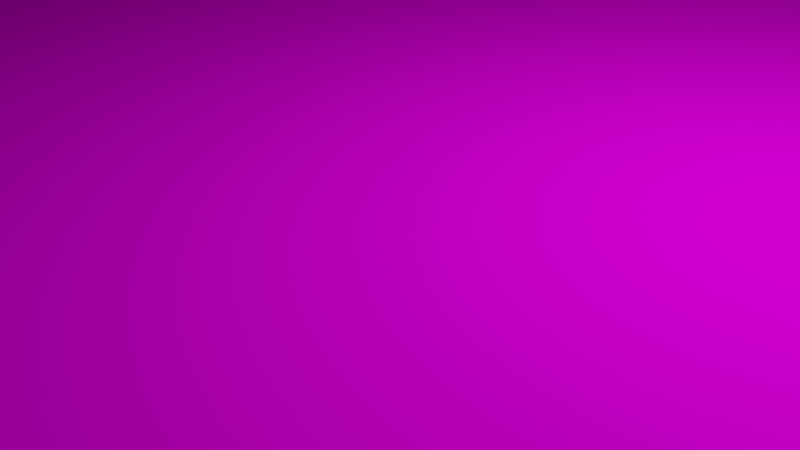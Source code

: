 # Source: blend_ground.blend  (saved by Blender 3.4.6; exported with 4.5.12 LTS)
import bpy
from mathutils import Matrix  # noqa: F401  (used for matrix-valued properties, if any)

bpy.ops.wm.read_factory_settings(use_empty=True)
scene = bpy.context.scene
scene.name = 'Scene'

# ---- collections
col_collection = bpy.data.collections.new('Collection'); scene.collection.children.link(col_collection)

# ---- images (referenced by path relative to the original .blend; pixels are not part of the script)
import os
ASSET_DIR = os.environ.get("B2B_ASSET_DIR", "")  # directory of the original .blend (textures are referenced by path, not embedded)
HERE = os.path.dirname(os.path.abspath(__file__))  # packed textures are extracted next to this script under _unpacked/

def load_image(name, relpath, width, height, colorspace="sRGB"):
    """Load a texture the original file referenced (path relative to the .blend, or extracted next to this script)."""
    p = next((c for c in (os.path.join(HERE, relpath), os.path.join(ASSET_DIR, relpath)) if relpath and os.path.exists(c)), "")
    if p:
        img = bpy.data.images.load(p, check_existing=True)
        img.name = name
    else:  # same state as the original file: an image datablock whose file is absent (Cycles renders it pink)
        img = bpy.data.images.new(name, width, height)
        img.source = "FILE"
        img.filepath = "//" + (relpath or name)
    img.colorspace_settings.name = colorspace
    return img
img_env_uv_texture_png = load_image('env_uv_texture.png', 'env_uv_texture.png', 1024, 1024, 'sRGB')

# ---- materials (node trees are filled in below, after node groups)
mat_groundmaterial = bpy.data.materials.new('GroundMaterial')
mat_groundmaterial.alpha_threshold = 0.0
mat_groundmaterial.use_transparent_shadow = False
mat_groundmaterial.roughness = 0.5
mat_groundmaterial.line_color = (0.0, 0.0, 0.0, 1.0)

# ---- material node trees
mat_groundmaterial.use_nodes = True; mat_groundmaterial.node_tree.nodes.clear()
_N = mat_groundmaterial.node_tree.nodes; _L = mat_groundmaterial.node_tree.links
n0 = _N.new('ShaderNodeOutputMaterial'); n0.name = 'Material Output'; n0.location = (300, 300)
n1 = _N.new('ShaderNodeBsdfPrincipled'); n1.name = 'Principled BSDF'; n1.location = (10, 300)
n1.distribution = 'GGX'
n1.subsurface_method = 'RANDOM_WALK_SKIN'
n1.inputs[2].default_value = 0.0
n1.inputs[3].default_value = 1.45
n1.inputs[13].default_value = 0.0
n1.inputs[27].default_value = (0.0, 0.0, 0.0, 1.0)
n1.inputs[28].default_value = 1.0
n2 = _N.new('ShaderNodeTexImage'); n2.name = 'Image Texture'; n2.location = (-280, 280)
n2.image = img_env_uv_texture_png
n2.interpolation = 'Closest'
_L.new(n1.outputs[0], n0.inputs[0])
_L.new(n2.outputs[0], n1.inputs[0])
n0.is_active_output = True

# ---- world
world_world = bpy.data.worlds.new('World'); scene.world = world_world
world_world.use_nodes = True; world_world.node_tree.nodes.clear()
_N = world_world.node_tree.nodes; _L = world_world.node_tree.links
n0 = _N.new('ShaderNodeOutputWorld'); n0.name = 'World Output'; n0.location = (300, 300)
n1 = _N.new('ShaderNodeBackground'); n1.name = 'Background'; n1.location = (10, 300)
n1.inputs[0].default_value = (0.05088, 0.05088, 0.05088, 1.0)
_L.new(n1.outputs[0], n0.inputs[0])
n0.is_active_output = True
world_world.color = (0.05088, 0.05088, 0.05088)
world_world.use_sun_shadow = False
world_world.sun_shadow_jitter_overblur = 0.0

# ---- cameras
cam_camera = bpy.data.cameras.new('Camera')
cam_camera.clip_end = 100.0
cam_camera.ortho_scale = 7.314

# ---- lights
light_light = bpy.data.lights.new('Light', 'POINT')
light_light.transmission_factor = 0.0
light_light.energy = 1000.0
light_light.shadow_soft_size = 0.1
light_light.shadow_maximum_resolution = 0.006
light_light.use_absolute_resolution = True

# ---- meshes
me_cube = bpy.data.meshes.new('Cube')
me_cube.from_pydata([(50.0, 50.0, -1.0), (50.0, 50.0, 1.0), (50.0, -50.0, -1.0), (50.0, -50.0, 1.0), (-50.0, 50.0, -1.0), (-50.0, 50.0, 1.0), (-50.0, -50.0, -1.0), (-50.0, -50.0, 1.0), (-50.0, 40.0, 1.0), (-50.0, 30.0, 1.0), (-50.0, 20.0, 1.0), (-50.0, 10.0, 1.0), (-50.0, 0.0, 1.0), (-50.0, -10.0, 1.0), (-50.0, -20.0, 1.0), (-50.0, -30.0, 1.0), (-50.0, -40.0, 1.0), (50.0, 40.0, -1.0), (50.0, 30.0, -1.0), (50.0, 20.0, -1.0), (50.0, 10.0, -1.0), (50.0, 0.0, -1.0), (50.0, -10.0, -1.0), (50.0, -20.0, -1.0), (50.0, -30.0, -1.0), (50.0, -40.0, -1.0), (-50.0, -40.0, -1.0), (-50.0, -30.0, -1.0), (-50.0, -20.0, -1.0), (-50.0, -10.0, -1.0), (-50.0, 0.0, -1.0), (-50.0, 10.0, -1.0), (-50.0, 20.0, -1.0), (-50.0, 30.0, -1.0), (-50.0, 40.0, -1.0), (50.0, -40.0, 1.0), (50.0, -30.0, 1.0), (50.0, -20.0, 1.0), (50.0, -10.0, 1.0), (50.0, 0.0, 1.0), (50.0, 10.0, 1.0), (50.0, 20.0, 1.0), (50.0, 30.0, 1.0), (50.0, 40.0, 1.0), (40.0, 50.0, 1.0), (30.0, 50.0, 1.0), (20.0, 50.0, 1.0), (10.0, 50.0, 1.0), (0.0, 50.0, 1.0), (-10.0, 50.0, 1.0), (-20.0, 50.0, 1.0), (-30.0, 50.0, 1.0), (-40.0, 50.0, 1.0), (40.0, -50.0, -1.0), (30.0, -50.0, -1.0), (20.0, -50.0, -1.0), (10.0, -50.0, -1.0), (0.0, -50.0, -1.0), (-10.0, -50.0, -1.0), (-20.0, -50.0, -1.0), (-30.0, -50.0, -1.0), (-40.0, -50.0, -1.0), (-40.0, -50.0, 1.0), (-30.0, -50.0, 1.0), (-20.0, -50.0, 1.0), (-10.0, -50.0, 1.0), (0.0, -50.0, 1.0), (10.0, -50.0, 1.0), (20.0, -50.0, 1.0), (30.0, -50.0, 1.0), (40.0, -50.0, 1.0), (-40.0, 50.0, -1.0), (-30.0, 50.0, -1.0), (-20.0, 50.0, -1.0), (-10.0, 50.0, -1.0), (0.0, 50.0, -1.0), (10.0, 50.0, -1.0), (20.0, 50.0, -1.0), (30.0, 50.0, -1.0), (40.0, 50.0, -1.0), (40.0, 40.0, 1.0), (30.0, 40.0, 1.0), (20.0, 40.0, 1.0), (10.0, 40.0, 1.0), (0.0, 40.0, 1.0), (-10.0, 40.0, 1.0), (-20.0, 40.0, 1.0), (-30.0, 40.0, 1.0), (-40.0, 40.0, 1.0), (40.0, 30.0, 1.0), (30.0, 30.0, 1.0), (20.0, 30.0, 1.0), (10.0, 30.0, 1.0), (0.0, 30.0, 1.0), (-10.0, 30.0, 1.0), (-20.0, 30.0, 1.0), (-30.0, 30.0, 1.0), (-40.0, 30.0, 1.0), (40.0, 20.0, 1.0), (30.0, 20.0, 1.0), (20.0, 20.0, 1.0), (10.0, 20.0, 1.0), (0.0, 20.0, 1.0), (-10.0, 20.0, 1.0), (-20.0, 20.0, 1.0), (-30.0, 20.0, 1.0), (-40.0, 20.0, 1.0), (40.0, 10.0, 1.0), (30.0, 10.0, 1.0), (20.0, 10.0, 1.0), (10.0, 10.0, 1.0), (0.0, 10.0, 1.0), (-10.0, 10.0, 1.0), (-20.0, 10.0, 1.0), (-30.0, 10.0, 1.0), (-40.0, 10.0, 1.0), (40.0, 0.0, 1.0), (30.0, 0.0, 1.0), (20.0, 0.0, 1.0), (10.0, 0.0, 1.0), (0.0, 0.0, 1.0), (-10.0, 0.0, 1.0), (-20.0, 0.0, 1.0), (-30.0, 0.0, 1.0), (-40.0, 0.0, 1.0), (40.0, -10.0, 1.0), (30.0, -10.0, 1.0), (20.0, -10.0, 1.0), (10.0, -10.0, 1.0), (0.0, -10.0, 1.0), (-10.0, -10.0, 1.0), (-20.0, -10.0, 1.0), (-30.0, -10.0, 1.0), (-40.0, -10.0, 1.0), (40.0, -20.0, 1.0), (30.0, -20.0, 1.0), (20.0, -20.0, 1.0), (10.0, -20.0, 1.0), (0.0, -20.0, 1.0), (-10.0, -20.0, 1.0), (-20.0, -20.0, 1.0), (-30.0, -20.0, 1.0), (-40.0, -20.0, 1.0), (40.0, -30.0, 1.0), (30.0, -30.0, 1.0), (20.0, -30.0, 1.0), (10.0, -30.0, 1.0), (0.0, -30.0, 1.0), (-10.0, -30.0, 1.0), (-20.0, -30.0, 1.0), (-30.0, -30.0, 1.0), (-40.0, -30.0, 1.0), (40.0, -40.0, 1.0), (30.0, -40.0, 1.0), (20.0, -40.0, 1.0), (10.0, -40.0, 1.0), (0.0, -40.0, 1.0), (-10.0, -40.0, 1.0), (-20.0, -40.0, 1.0), (-30.0, -40.0, 1.0), (-40.0, -40.0, 1.0), (-40.0, 40.0, -1.0), (-30.0, 40.0, -1.0), (-20.0, 40.0, -1.0), (-10.0, 40.0, -1.0), (0.0, 40.0, -1.0), (10.0, 40.0, -1.0), (20.0, 40.0, -1.0), (30.0, 40.0, -1.0), (40.0, 40.0, -1.0), (-40.0, 30.0, -1.0), (-30.0, 30.0, -1.0), (-20.0, 30.0, -1.0), (-10.0, 30.0, -1.0), (0.0, 30.0, -1.0), (10.0, 30.0, -1.0), (20.0, 30.0, -1.0), (30.0, 30.0, -1.0), (40.0, 30.0, -1.0), (-40.0, 20.0, -1.0), (-30.0, 20.0, -1.0), (-20.0, 20.0, -1.0), (-10.0, 20.0, -1.0), (0.0, 20.0, -1.0), (10.0, 20.0, -1.0), (20.0, 20.0, -1.0), (30.0, 20.0, -1.0), (40.0, 20.0, -1.0), (-40.0, 10.0, -1.0), (-30.0, 10.0, -1.0), (-20.0, 10.0, -1.0), (-10.0, 10.0, -1.0), (0.0, 10.0, -1.0), (10.0, 10.0, -1.0), (20.0, 10.0, -1.0), (30.0, 10.0, -1.0), (40.0, 10.0, -1.0), (-40.0, 0.0, -1.0), (-30.0, 0.0, -1.0), (-20.0, 0.0, -1.0), (-10.0, 0.0, -1.0), (0.0, 0.0, -1.0), (10.0, 0.0, -1.0), (20.0, 0.0, -1.0), (30.0, 0.0, -1.0), (40.0, 0.0, -1.0), (-40.0, -10.0, -1.0), (-30.0, -10.0, -1.0), (-20.0, -10.0, -1.0), (-10.0, -10.0, -1.0), (0.0, -10.0, -1.0), (10.0, -10.0, -1.0), (20.0, -10.0, -1.0), (30.0, -10.0, -1.0), (40.0, -10.0, -1.0), (-40.0, -20.0, -1.0), (-30.0, -20.0, -1.0), (-20.0, -20.0, -1.0), (-10.0, -20.0, -1.0), (0.0, -20.0, -1.0), (10.0, -20.0, -1.0), (20.0, -20.0, -1.0), (30.0, -20.0, -1.0), (40.0, -20.0, -1.0), (-40.0, -30.0, -1.0), (-30.0, -30.0, -1.0), (-20.0, -30.0, -1.0), (-10.0, -30.0, -1.0), (0.0, -30.0, -1.0), (10.0, -30.0, -1.0), (20.0, -30.0, -1.0), (30.0, -30.0, -1.0), (40.0, -30.0, -1.0), (-40.0, -40.0, -1.0), (-30.0, -40.0, -1.0), (-20.0, -40.0, -1.0), (-10.0, -40.0, -1.0), (0.0, -40.0, -1.0), (10.0, -40.0, -1.0), (20.0, -40.0, -1.0), (30.0, -40.0, -1.0), (40.0, -40.0, -1.0)], [], [(233, 61, 6, 26), (62, 7, 6, 61), (8, 5, 4, 34), (152, 70, 3, 35), (35, 3, 2, 25), (44, 1, 0, 79), (1, 43, 17, 0), (43, 42, 18, 17), (42, 41, 19, 18), (41, 40, 20, 19), (40, 39, 21, 20), (39, 38, 22, 21), (38, 37, 23, 22), (37, 36, 24, 23), (36, 35, 25, 24), (44, 80, 43, 1), (80, 89, 42, 43), (89, 98, 41, 42), (98, 107, 40, 41), (107, 116, 39, 40), (116, 125, 38, 39), (125, 134, 37, 38), (134, 143, 36, 37), (143, 152, 35, 36), (7, 16, 26, 6), (16, 15, 27, 26), (15, 14, 28, 27), (14, 13, 29, 28), (13, 12, 30, 29), (12, 11, 31, 30), (11, 10, 32, 31), (10, 9, 33, 32), (9, 8, 34, 33), (71, 161, 34, 4), (161, 170, 33, 34), (170, 179, 32, 33), (179, 188, 31, 32), (188, 197, 30, 31), (197, 206, 29, 30), (206, 215, 28, 29), (215, 224, 27, 28), (224, 233, 26, 27), (24, 25, 241, 232), (232, 241, 240, 231), (231, 240, 239, 230), (230, 239, 238, 229), (229, 238, 237, 228), (228, 237, 236, 227), (227, 236, 235, 226), (226, 235, 234, 225), (225, 234, 233, 224), (23, 24, 232, 223), (223, 232, 231, 222), (222, 231, 230, 221), (221, 230, 229, 220), (220, 229, 228, 219), (219, 228, 227, 218), (218, 227, 226, 217), (217, 226, 225, 216), (216, 225, 224, 215), (22, 23, 223, 214), (214, 223, 222, 213), (213, 222, 221, 212), (212, 221, 220, 211), (211, 220, 219, 210), (210, 219, 218, 209), (209, 218, 217, 208), (208, 217, 216, 207), (207, 216, 215, 206), (21, 22, 214, 205), (205, 214, 213, 204), (204, 213, 212, 203), (203, 212, 211, 202), (202, 211, 210, 201), (201, 210, 209, 200), (200, 209, 208, 199), (199, 208, 207, 198), (198, 207, 206, 197), (20, 21, 205, 196), (196, 205, 204, 195), (195, 204, 203, 194), (194, 203, 202, 193), (193, 202, 201, 192), (192, 201, 200, 191), (191, 200, 199, 190), (190, 199, 198, 189), (189, 198, 197, 188), (19, 20, 196, 187), (187, 196, 195, 186), (186, 195, 194, 185), (185, 194, 193, 184), (184, 193, 192, 183), (183, 192, 191, 182), (182, 191, 190, 181), (181, 190, 189, 180), (180, 189, 188, 179), (18, 19, 187, 178), (178, 187, 186, 177), (177, 186, 185, 176), (176, 185, 184, 175), (175, 184, 183, 174), (174, 183, 182, 173), (173, 182, 181, 172), (172, 181, 180, 171), (171, 180, 179, 170), (17, 18, 178, 169), (169, 178, 177, 168), (168, 177, 176, 167), (167, 176, 175, 166), (166, 175, 174, 165), (165, 174, 173, 164), (164, 173, 172, 163), (163, 172, 171, 162), (162, 171, 170, 161), (0, 17, 169, 79), (79, 169, 168, 78), (78, 168, 167, 77), (77, 167, 166, 76), (76, 166, 165, 75), (75, 165, 164, 74), (74, 164, 163, 73), (73, 163, 162, 72), (72, 162, 161, 71), (15, 16, 160, 151), (151, 160, 159, 150), (150, 159, 158, 149), (149, 158, 157, 148), (148, 157, 156, 147), (147, 156, 155, 146), (146, 155, 154, 145), (145, 154, 153, 144), (144, 153, 152, 143), (14, 15, 151, 142), (142, 151, 150, 141), (141, 150, 149, 140), (140, 149, 148, 139), (139, 148, 147, 138), (138, 147, 146, 137), (137, 146, 145, 136), (136, 145, 144, 135), (135, 144, 143, 134), (13, 14, 142, 133), (133, 142, 141, 132), (132, 141, 140, 131), (131, 140, 139, 130), (130, 139, 138, 129), (129, 138, 137, 128), (128, 137, 136, 127), (127, 136, 135, 126), (126, 135, 134, 125), (12, 13, 133, 124), (124, 133, 132, 123), (123, 132, 131, 122), (122, 131, 130, 121), (121, 130, 129, 120), (120, 129, 128, 119), (119, 128, 127, 118), (118, 127, 126, 117), (117, 126, 125, 116), (11, 12, 124, 115), (115, 124, 123, 114), (114, 123, 122, 113), (113, 122, 121, 112), (112, 121, 120, 111), (111, 120, 119, 110), (110, 119, 118, 109), (109, 118, 117, 108), (108, 117, 116, 107), (10, 11, 115, 106), (106, 115, 114, 105), (105, 114, 113, 104), (104, 113, 112, 103), (103, 112, 111, 102), (102, 111, 110, 101), (101, 110, 109, 100), (100, 109, 108, 99), (99, 108, 107, 98), (9, 10, 106, 97), (97, 106, 105, 96), (96, 105, 104, 95), (95, 104, 103, 94), (94, 103, 102, 93), (93, 102, 101, 92), (92, 101, 100, 91), (91, 100, 99, 90), (90, 99, 98, 89), (8, 9, 97, 88), (88, 97, 96, 87), (87, 96, 95, 86), (86, 95, 94, 85), (85, 94, 93, 84), (84, 93, 92, 83), (83, 92, 91, 82), (82, 91, 90, 81), (81, 90, 89, 80), (5, 8, 88, 52), (52, 88, 87, 51), (51, 87, 86, 50), (50, 86, 85, 49), (49, 85, 84, 48), (48, 84, 83, 47), (47, 83, 82, 46), (46, 82, 81, 45), (45, 81, 80, 44), (5, 52, 71, 4), (52, 51, 72, 71), (51, 50, 73, 72), (50, 49, 74, 73), (49, 48, 75, 74), (48, 47, 76, 75), (47, 46, 77, 76), (46, 45, 78, 77), (45, 44, 79, 78), (16, 7, 62, 160), (160, 62, 63, 159), (159, 63, 64, 158), (158, 64, 65, 157), (157, 65, 66, 156), (156, 66, 67, 155), (155, 67, 68, 154), (154, 68, 69, 153), (153, 69, 70, 152), (3, 70, 53, 2), (70, 69, 54, 53), (69, 68, 55, 54), (68, 67, 56, 55), (67, 66, 57, 56), (66, 65, 58, 57), (65, 64, 59, 58), (64, 63, 60, 59), (63, 62, 61, 60), (25, 2, 53, 241), (241, 53, 54, 240), (240, 54, 55, 239), (239, 55, 56, 238), (238, 56, 57, 237), (237, 57, 58, 236), (236, 58, 59, 235), (235, 59, 60, 234), (234, 60, 61, 233)])
_uv = me_cube.uv_layers.new(name='UVMap')
_uv.uv.foreach_set('vector', [0.85, 0.725, 0.85, 0.75, 0.875, 0.75, 0.875, 0.725, 0.375, 0.975, 0.375, 1.0, 0.625, 1.0, 0.625, 0.975, 0.375, 0.225, 0.375, 0.25, 0.625, 0.25, 0.625, 0.225, 3.74e-06, 1.0, 0.5, 1.0, 0.5, 0.5, 3.695e-06, 0.5, 0.375, 0.725, 0.375, 0.75, 0.625, 0.75, 0.625, 0.725, 0.375, 0.475, 0.375, 0.5, 0.625, 0.5, 0.625, 0.475, 0.375, 0.5, 0.375, 0.525, 0.625, 0.525, 0.625, 0.5, 0.375, 0.525, 0.375, 0.55, 0.625, 0.55, 0.625, 0.525, 0.375, 0.55, 0.375, 0.575, 0.625, 0.575, 0.625, 0.55, 0.375, 0.575, 0.375, 0.6, 0.625, 0.6, 0.625, 0.575, 0.375, 0.6, 0.375, 0.625, 0.625, 0.625, 0.625, 0.6, 0.375, 0.625, 0.375, 0.65, 0.625, 0.65, 0.625, 0.625, 0.375, 0.65, 0.375, 0.675, 0.625, 0.675, 0.625, 0.65, 0.375, 0.675, 0.375, 0.7, 0.625, 0.7, 0.625, 0.675, 0.375, 0.7, 0.375, 0.725, 0.625, 0.725, 0.625, 0.7, 2.548e-06, 1.0, 0.5, 1.0, 0.5, 0.5, 2.503e-06, 0.5, 1.356e-06, 1.0, 0.5, 1.0, 0.5, 0.5, 1.311e-06, 0.5, 4.932e-06, 1.0, 0.5, 1.0, 0.5, 0.5, 4.888e-06, 0.5, 3.74e-06, 1.0, 0.5, 1.0, 0.5, 0.5, 3.695e-06, 0.5, 2.548e-06, 1.0, 0.5, 1.0, 0.5, 0.5, 2.503e-06, 0.5, 1.356e-06, 1.0, 0.5, 1.0, 0.5, 0.5, 1.311e-06, 0.5, 3.74e-06, 1.0, 0.5, 1.0, 0.5, 0.5, 3.695e-06, 0.5, 4.932e-06, 1.0, 0.5, 1.0, 0.5, 0.5, 4.888e-06, 0.5, 3.74e-06, 1.0, 0.5, 1.0, 0.5, 0.5, 3.695e-06, 0.5, 0.375, 0.0, 0.375, 0.025, 0.625, 0.025, 0.625, 0.0, 0.375, 0.025, 0.375, 0.05, 0.625, 0.05, 0.625, 0.025, 0.375, 0.05, 0.375, 0.075, 0.625, 0.075, 0.625, 0.05, 0.375, 0.075, 0.375, 0.1, 0.625, 0.1, 0.625, 0.075, 0.375, 0.1, 0.375, 0.125, 0.625, 0.125, 0.625, 0.1, 0.375, 0.125, 0.375, 0.15, 0.625, 0.15, 0.625, 0.125, 0.375, 0.15, 0.375, 0.175, 0.625, 0.175, 0.625, 0.15, 0.375, 0.175, 0.375, 0.2, 0.625, 0.2, 0.625, 0.175, 0.375, 0.2, 0.375, 0.225, 0.625, 0.225, 0.625, 0.2, 0.85, 0.5, 0.85, 0.525, 0.875, 0.525, 0.875, 0.5, 0.85, 0.525, 0.85, 0.55, 0.875, 0.55, 0.875, 0.525, 0.85, 0.55, 0.85, 0.575, 0.875, 0.575, 0.875, 0.55, 0.85, 0.575, 0.85, 0.6, 0.875, 0.6, 0.875, 0.575, 0.85, 0.6, 0.85, 0.625, 0.875, 0.625, 0.875, 0.6, 0.85, 0.625, 0.85, 0.65, 0.875, 0.65, 0.875, 0.625, 0.85, 0.65, 0.85, 0.675, 0.875, 0.675, 0.875, 0.65, 0.85, 0.675, 0.85, 0.7, 0.875, 0.7, 0.875, 0.675, 0.85, 0.7, 0.85, 0.725, 0.875, 0.725, 0.875, 0.7, 0.625, 0.7, 0.625, 0.725, 0.65, 0.725, 0.65, 0.7, 0.65, 0.7, 0.65, 0.725, 0.675, 0.725, 0.675, 0.7, 0.675, 0.7, 0.675, 0.725, 0.7, 0.725, 0.7, 0.7, 0.7, 0.7, 0.7, 0.725, 0.725, 0.725, 0.725, 0.7, 0.725, 0.7, 0.725, 0.725, 0.75, 0.725, 0.75, 0.7, 0.75, 0.7, 0.75, 0.725, 0.775, 0.725, 0.775, 0.7, 0.775, 0.7, 0.775, 0.725, 0.8, 0.725, 0.8, 0.7, 0.8, 0.7, 0.8, 0.725, 0.825, 0.725, 0.825, 0.7, 0.825, 0.7, 0.825, 0.725, 0.85, 0.725, 0.85, 0.7, 0.625, 0.675, 0.625, 0.7, 0.65, 0.7, 0.65, 0.675, 0.65, 0.675, 0.65, 0.7, 0.675, 0.7, 0.675, 0.675, 0.675, 0.675, 0.675, 0.7, 0.7, 0.7, 0.7, 0.675, 0.7, 0.675, 0.7, 0.7, 0.725, 0.7, 0.725, 0.675, 0.725, 0.675, 0.725, 0.7, 0.75, 0.7, 0.75, 0.675, 0.75, 0.675, 0.75, 0.7, 0.775, 0.7, 0.775, 0.675, 0.775, 0.675, 0.775, 0.7, 0.8, 0.7, 0.8, 0.675, 0.8, 0.675, 0.8, 0.7, 0.825, 0.7, 0.825, 0.675, 0.825, 0.675, 0.825, 0.7, 0.85, 0.7, 0.85, 0.675, 0.625, 0.65, 0.625, 0.675, 0.65, 0.675, 0.65, 0.65, 0.65, 0.65, 0.65, 0.675, 0.675, 0.675, 0.675, 0.65, 0.675, 0.65, 0.675, 0.675, 0.7, 0.675, 0.7, 0.65, 0.7, 0.65, 0.7, 0.675, 0.725, 0.675, 0.725, 0.65, 0.725, 0.65, 0.725, 0.675, 0.75, 0.675, 0.75, 0.65, 0.75, 0.65, 0.75, 0.675, 0.775, 0.675, 0.775, 0.65, 0.775, 0.65, 0.775, 0.675, 0.8, 0.675, 0.8, 0.65, 0.8, 0.65, 0.8, 0.675, 0.825, 0.675, 0.825, 0.65, 0.825, 0.65, 0.825, 0.675, 0.85, 0.675, 0.85, 0.65, 0.625, 0.625, 0.625, 0.65, 0.65, 0.65, 0.65, 0.625, 0.65, 0.625, 0.65, 0.65, 0.675, 0.65, 0.675, 0.625, 0.675, 0.625, 0.675, 0.65, 0.7, 0.65, 0.7, 0.625, 0.7, 0.625, 0.7, 0.65, 0.725, 0.65, 0.725, 0.625, 0.725, 0.625, 0.725, 0.65, 0.75, 0.65, 0.75, 0.625, 0.75, 0.625, 0.75, 0.65, 0.775, 0.65, 0.775, 0.625, 0.775, 0.625, 0.775, 0.65, 0.8, 0.65, 0.8, 0.625, 0.8, 0.625, 0.8, 0.65, 0.825, 0.65, 0.825, 0.625, 0.825, 0.625, 0.825, 0.65, 0.85, 0.65, 0.85, 0.625, 0.625, 0.6, 0.625, 0.625, 0.65, 0.625, 0.65, 0.6, 0.65, 0.6, 0.65, 0.625, 0.675, 0.625, 0.675, 0.6, 0.675, 0.6, 0.675, 0.625, 0.7, 0.625, 0.7, 0.6, 0.7, 0.6, 0.7, 0.625, 0.725, 0.625, 0.725, 0.6, 0.725, 0.6, 0.725, 0.625, 0.75, 0.625, 0.75, 0.6, 0.75, 0.6, 0.75, 0.625, 0.775, 0.625, 0.775, 0.6, 0.775, 0.6, 0.775, 0.625, 0.8, 0.625, 0.8, 0.6, 0.8, 0.6, 0.8, 0.625, 0.825, 0.625, 0.825, 0.6, 0.825, 0.6, 0.825, 0.625, 0.85, 0.625, 0.85, 0.6, 0.625, 0.575, 0.625, 0.6, 0.65, 0.6, 0.65, 0.575, 0.65, 0.575, 0.65, 0.6, 0.675, 0.6, 0.675, 0.575, 0.675, 0.575, 0.675, 0.6, 0.7, 0.6, 0.7, 0.575, 0.7, 0.575, 0.7, 0.6, 0.725, 0.6, 0.725, 0.575, 0.725, 0.575, 0.725, 0.6, 0.75, 0.6, 0.75, 0.575, 0.75, 0.575, 0.75, 0.6, 0.775, 0.6, 0.775, 0.575, 0.775, 0.575, 0.775, 0.6, 0.8, 0.6, 0.8, 0.575, 0.8, 0.575, 0.8, 0.6, 0.825, 0.6, 0.825, 0.575, 0.825, 0.575, 0.825, 0.6, 0.85, 0.6, 0.85, 0.575, 0.625, 0.55, 0.625, 0.575, 0.65, 0.575, 0.65, 0.55, 0.65, 0.55, 0.65, 0.575, 0.675, 0.575, 0.675, 0.55, 0.675, 0.55, 0.675, 0.575, 0.7, 0.575, 0.7, 0.55, 0.7, 0.55, 0.7, 0.575, 0.725, 0.575, 0.725, 0.55, 0.725, 0.55, 0.725, 0.575, 0.75, 0.575, 0.75, 0.55, 0.75, 0.55, 0.75, 0.575, 0.775, 0.575, 0.775, 0.55, 0.775, 0.55, 0.775, 0.575, 0.8, 0.575, 0.8, 0.55, 0.8, 0.55, 0.8, 0.575, 0.825, 0.575, 0.825, 0.55, 0.825, 0.55, 0.825, 0.575, 0.85, 0.575, 0.85, 0.55, 0.625, 0.525, 0.625, 0.55, 0.65, 0.55, 0.65, 0.525, 0.65, 0.525, 0.65, 0.55, 0.675, 0.55, 0.675, 0.525, 0.675, 0.525, 0.675, 0.55, 0.7, 0.55, 0.7, 0.525, 0.7, 0.525, 0.7, 0.55, 0.725, 0.55, 0.725, 0.525, 0.725, 0.525, 0.725, 0.55, 0.75, 0.55, 0.75, 0.525, 0.75, 0.525, 0.75, 0.55, 0.775, 0.55, 0.775, 0.525, 0.775, 0.525, 0.775, 0.55, 0.8, 0.55, 0.8, 0.525, 0.8, 0.525, 0.8, 0.55, 0.825, 0.55, 0.825, 0.525, 0.825, 0.525, 0.825, 0.55, 0.85, 0.55, 0.85, 0.525, 0.625, 0.5, 0.625, 0.525, 0.65, 0.525, 0.65, 0.5, 0.65, 0.5, 0.65, 0.525, 0.675, 0.525, 0.675, 0.5, 0.675, 0.5, 0.675, 0.525, 0.7, 0.525, 0.7, 0.5, 0.7, 0.5, 0.7, 0.525, 0.725, 0.525, 0.725, 0.5, 0.725, 0.5, 0.725, 0.525, 0.75, 0.525, 0.75, 0.5, 0.75, 0.5, 0.75, 0.525, 0.775, 0.525, 0.775, 0.5, 0.775, 0.5, 0.775, 0.525, 0.8, 0.525, 0.8, 0.5, 0.8, 0.5, 0.8, 0.525, 0.825, 0.525, 0.825, 0.5, 0.825, 0.5, 0.825, 0.525, 0.85, 0.525, 0.85, 0.5, -1.043e-06, 1.0, 0.5, 1.0, 0.5, 0.5, -1.073e-06, 0.5, -1.043e-06, 1.0, 0.5, 1.0, 0.5, 0.5, 1.311e-06, 0.5, 1.356e-06, 1.0, 0.5, 1.0, 0.5, 0.5, 1.311e-06, 0.5, 1.356e-06, 1.0, 0.5, 1.0, 0.5, 0.5, 1.311e-06, 0.5, 1.49e-07, 1.0, 0.5, 1.0, 0.5, 0.5, 1.788e-07, 0.5, 1.356e-06, 1.0, 0.5, 1.0, 0.5, 0.5, 1.311e-06, 0.5, 1.356e-06, 1.0, 0.5, 1.0, 0.5, 0.5, 1.311e-06, 0.5, 2.548e-06, 1.0, 0.5, 1.0, 0.5, 0.5, 2.503e-06, 0.5, 3.74e-06, 1.0, 0.5, 1.0, 0.5, 0.5, 3.695e-06, 0.5, -1.043e-06, 1.0, 0.5, 1.0, 0.5, 0.5, -1.073e-06, 0.5, -1.043e-06, 1.0, 0.5, 1.0, 0.5, 0.5, -1.013e-06, 0.5, -1.043e-06, 1.0, 0.5, 1.0, 0.5, 0.5, -1.013e-06, 0.5, -1.043e-06, 1.0, 0.5, 1.0, 0.5, 0.5, -1.073e-06, 0.5, -2.235e-06, 1.0, 0.5, 1.0, 0.5, 0.5, -2.205e-06, 0.5, -1.043e-06, 1.0, 0.5, 1.0, 0.5, 0.5, -1.013e-06, 0.5, -1.043e-06, 1.0, 0.5, 1.0, 0.5, 0.5, -1.013e-06, 0.5, 1.49e-07, 1.0, 0.5, 1.0, 0.5, 0.5, 2.503e-06, 0.5, 2.548e-06, 1.0, 0.5, 1.0, 0.5, 0.5, 2.503e-06, 0.5, 1.356e-06, 1.0, 0.5, 1.0, 0.5, 0.5, 1.311e-06, 0.5, 1.356e-06, 1.0, 0.5, 1.0, 0.5, 0.5, 1.311e-06, 0.5, 1.356e-06, 1.0, 0.5, 1.0, 0.5, 0.5, 1.311e-06, 0.5, 1.356e-06, 1.0, 0.5, 1.0, 0.5, 0.5, 3.695e-06, 0.5, 2.548e-06, 1.0, 0.5, 1.0, 0.5, 0.5, 2.503e-06, 0.5, 3.74e-06, 1.0, 0.5, 1.0, 0.5, 0.5, 3.695e-06, 0.5, 3.74e-06, 1.0, 0.5, 1.0, 0.5, 0.5, 3.695e-06, 0.5, 4.932e-06, 1.0, 0.5, 1.0, 0.5, 0.5, 4.888e-06, 0.5, 3.74e-06, 1.0, 0.5, 1.0, 0.5, 0.5, 3.695e-06, 0.5, 4.932e-06, 1.0, 0.5, 1.0, 0.5, 0.5, 4.888e-06, 0.5, 3.74e-06, 1.0, 0.5, 1.0, 0.5, 0.5, 3.695e-06, 0.5, 3.74e-06, 1.0, 0.5, 1.0, 0.5, 0.5, 3.695e-06, 0.5, 1.356e-06, 1.0, 0.5, 1.0, 0.5, 0.5, 1.311e-06, 0.5, 1.356e-06, 1.0, 0.5, 1.0, 0.5, 0.5, 1.311e-06, 0.5, 1.356e-06, 1.0, 0.5, 1.0, 0.5, 0.5, 1.311e-06, 0.5, 0.5, 0.5, 0.5, 1.0, 1.0, 1.0, 1.0, 0.5, 0.0, 1.0, 0.5, 1.0, 0.5, 0.5, 0.0, 0.5, 1.356e-06, 1.0, 0.5, 1.0, 0.5, 0.5, 1.311e-06, 0.5, 3.74e-06, 1.0, 0.5, 1.0, 0.5, 0.5, 3.695e-06, 0.5, 3.74e-06, 1.0, 0.5, 1.0, 0.5, 0.5, 3.695e-06, 0.5, 3.74e-06, 1.0, 0.5, 1.0, 0.5, 0.5, 3.695e-06, 0.5, 3.74e-06, 1.0, 0.5, 1.0, 0.5, 0.5, 3.695e-06, 0.5, 2.548e-06, 1.0, 0.5, 1.0, 0.5, 0.5, 2.503e-06, 0.5, 3.74e-06, 1.0, 0.5, 1.0, 0.5, 0.5, 3.695e-06, 0.5, 0.5, 0.5, 0.5, 1.0, 1.0, 1.0, 1.0, 0.5, 1.132e-06, 1.0, 0.5, 1.0, 0.5, 0.5, 1.132e-06, 0.5, 3.74e-06, 1.0, 0.5, 1.0, 0.5, 0.5, 3.695e-06, 0.5, 1.356e-06, 1.0, 0.5, 1.0, 0.5, 0.5, 1.311e-06, 0.5, 1.356e-06, 1.0, 0.5, 1.0, 0.5, 0.5, 1.311e-06, 0.5, 1.356e-06, 1.0, 0.5, 1.0, 0.5, 0.5, 1.311e-06, 0.5, 1.356e-06, 1.0, 0.5, 1.0, 0.5, 0.5, 3.695e-06, 0.5, 2.548e-06, 1.0, 0.5, 1.0, 0.5, 0.5, 2.503e-06, 0.5, 3.74e-06, 1.0, 0.5, 1.0, 0.5, 0.5, 3.695e-06, 0.5, 1.192e-06, 1.0, 0.5, 1.0, 0.5, 0.5, 1.192e-06, 0.5, 1.132e-06, 1.0, 0.5, 1.0, 0.5, 0.5, 1.132e-06, 0.5, 3.74e-06, 1.0, 0.5, 1.0, 0.5, 0.5, 3.695e-06, 0.5, -1.043e-06, 1.0, 0.5, 1.0, 0.5, 0.5, -1.073e-06, 0.5, -1.043e-06, 1.0, 0.5, 1.0, 0.5, 0.5, -1.013e-06, 0.5, -1.043e-06, 1.0, 0.5, 1.0, 0.5, 0.5, 1.311e-06, 0.5, 1.356e-06, 1.0, 0.5, 1.0, 0.5, 0.5, 1.311e-06, 0.5, 1.49e-07, 1.0, 0.5, 1.0, 0.5, 0.5, 1.788e-07, 0.5, 1.356e-06, 1.0, 0.5, 1.0, 0.5, 0.5, 1.311e-06, 0.5, 1.356e-06, 1.0, 0.5, 1.0, 0.5, 0.5, 1.311e-06, 0.5, 2.548e-06, 1.0, 0.5, 1.0, 0.5, 0.5, 2.503e-06, 0.5, 3.74e-06, 1.0, 0.5, 1.0, 0.5, 0.5, 3.695e-06, 0.5, -1.043e-06, 1.0, 0.5, 1.0, 0.5, 0.5, -1.073e-06, 0.5, -1.043e-06, 1.0, 0.5, 1.0, 0.5, 0.5, -1.013e-06, 0.5, -1.043e-06, 1.0, 0.5, 1.0, 0.5, 0.5, -1.013e-06, 0.5, -1.043e-06, 1.0, 0.5, 1.0, 0.5, 0.5, -1.073e-06, 0.5, -2.235e-06, 1.0, 0.5, 1.0, 0.5, 0.5, -2.205e-06, 0.5, -1.043e-06, 1.0, 0.5, 1.0, 0.5, 0.5, -1.013e-06, 0.5, -1.043e-06, 1.0, 0.5, 1.0, 0.5, 0.5, -1.013e-06, 0.5, 1.49e-07, 1.0, 0.5, 1.0, 0.5, 0.5, 1.788e-07, 0.5, 1.356e-06, 1.0, 0.5, 1.0, 0.5, 0.5, 1.311e-06, 0.5, 3.74e-06, 1.0, 0.5, 1.0, 0.5, 0.5, 3.695e-06, 0.5, 3.74e-06, 1.0, 0.5, 1.0, 0.5, 0.5, 3.695e-06, 0.5, 3.74e-06, 1.0, 0.5, 1.0, 0.5, 0.5, 3.695e-06, 0.5, 3.74e-06, 1.0, 0.5, 1.0, 0.5, 0.5, 3.695e-06, 0.5, 2.548e-06, 1.0, 0.5, 1.0, 0.5, 0.5, 2.503e-06, 0.5, 3.74e-06, 1.0, 0.5, 1.0, 0.5, 0.5, 3.695e-06, 0.5, 3.74e-06, 1.0, 0.5, 1.0, 0.5, 0.5, 3.695e-06, 0.5, 3.74e-06, 1.0, 0.5, 1.0, 0.5, 0.5, 3.695e-06, 0.5, 3.74e-06, 1.0, 0.5, 1.0, 0.5, 0.5, 3.695e-06, 0.5, 0.375, 0.25, 0.375, 0.275, 0.625, 0.275, 0.625, 0.25, 0.375, 0.275, 0.375, 0.3, 0.625, 0.3, 0.625, 0.275, 0.375, 0.3, 0.375, 0.325, 0.625, 0.325, 0.625, 0.3, 0.375, 0.325, 0.375, 0.35, 0.625, 0.35, 0.625, 0.325, 0.375, 0.35, 0.375, 0.375, 0.625, 0.375, 0.625, 0.35, 0.375, 0.375, 0.375, 0.4, 0.625, 0.4, 0.625, 0.375, 0.375, 0.4, 0.375, 0.425, 0.625, 0.425, 0.625, 0.4, 0.375, 0.425, 0.375, 0.45, 0.625, 0.45, 0.625, 0.425, 0.375, 0.45, 0.375, 0.475, 0.625, 0.475, 0.625, 0.45, 3.74e-06, 1.0, 0.5, 1.0, 0.5, 0.5, 3.695e-06, 0.5, 3.74e-06, 1.0, 0.5, 1.0, 0.5, 0.5, 3.695e-06, 0.5, 3.74e-06, 1.0, 0.5, 1.0, 0.5, 0.5, 3.695e-06, 0.5, 3.74e-06, 1.0, 0.5, 1.0, 0.5, 0.5, 3.695e-06, 0.5, 2.548e-06, 1.0, 0.5, 1.0, 0.5, 0.5, 2.503e-06, 0.5, 3.74e-06, 1.0, 0.5, 1.0, 0.5, 0.5, 3.695e-06, 0.5, 3.74e-06, 1.0, 0.5, 1.0, 0.5, 0.5, 3.695e-06, 0.5, 4.932e-06, 1.0, 0.5, 1.0, 0.5, 0.5, 4.888e-06, 0.5, 4.932e-06, 1.0, 0.5, 1.0, 0.5, 0.5, 4.888e-06, 0.5, 0.375, 0.75, 0.375, 0.775, 0.625, 0.775, 0.625, 0.75, 0.375, 0.775, 0.375, 0.8, 0.625, 0.8, 0.625, 0.775, 0.375, 0.8, 0.375, 0.825, 0.625, 0.825, 0.625, 0.8, 0.375, 0.825, 0.375, 0.85, 0.625, 0.85, 0.625, 0.825, 0.375, 0.85, 0.375, 0.875, 0.625, 0.875, 0.625, 0.85, 0.375, 0.875, 0.375, 0.9, 0.625, 0.9, 0.625, 0.875, 0.375, 0.9, 0.375, 0.925, 0.625, 0.925, 0.625, 0.9, 0.375, 0.925, 0.375, 0.95, 0.625, 0.95, 0.625, 0.925, 0.375, 0.95, 0.375, 0.975, 0.625, 0.975, 0.625, 0.95, 0.625, 0.725, 0.625, 0.75, 0.65, 0.75, 0.65, 0.725, 0.65, 0.725, 0.65, 0.75, 0.675, 0.75, 0.675, 0.725, 0.675, 0.725, 0.675, 0.75, 0.7, 0.75, 0.7, 0.725, 0.7, 0.725, 0.7, 0.75, 0.725, 0.75, 0.725, 0.725, 0.725, 0.725, 0.725, 0.75, 0.75, 0.75, 0.75, 0.725, 0.75, 0.725, 0.75, 0.75, 0.775, 0.75, 0.775, 0.725, 0.775, 0.725, 0.775, 0.75, 0.8, 0.75, 0.8, 0.725, 0.8, 0.725, 0.8, 0.75, 0.825, 0.75, 0.825, 0.725, 0.825, 0.725, 0.825, 0.75, 0.85, 0.75, 0.85, 0.725])
me_cube.materials.append(mat_groundmaterial)
me_cube.use_mirror_vertex_groups = False
me_cube.update()

# ---- objects
ob_cube = bpy.data.objects.new('Cube', me_cube)
ob_light = bpy.data.objects.new('Light', light_light)
ob_camera = bpy.data.objects.new('Camera', cam_camera)

# ---- transforms, parenting, visibility, modifiers, constraints
ob_cube.location = (0.0, 0.0, 0.0)
ob_cube.lock_rotations_4d = False
ob_cube.empty_display_type = 'ARROWS'
ob_cube.lineart.crease_threshold = 0.0
ob_light.location = (4.076, 1.005, 5.904)
ob_light.rotation_euler = (0.6503, 0.05522, 1.866)
ob_light.lock_rotations_4d = False
ob_light.empty_display_type = 'ARROWS'
ob_light.color = (0.0, 0.0, 0.0, 0.0)
ob_light.lineart.crease_threshold = 0.0
ob_camera.location = (7.359, -6.926, 4.958)
ob_camera.rotation_euler = (1.109, 0.0, 0.8149)
ob_camera.lock_rotations_4d = False
ob_camera.empty_display_type = 'ARROWS'
ob_camera.color = (0.0, 0.0, 0.0, 0.0)
ob_camera.display_type = 'WIRE'
ob_camera.lineart.crease_threshold = 0.0

# ---- collection membership
col_collection.objects.link(ob_cube)
col_collection.objects.link(ob_light)
col_collection.objects.link(ob_camera)

# ---- scene / render settings (as saved in the file)
scene.camera = ob_camera
scene.frame_start = 1; scene.frame_end = 250; scene.frame_set(1)
scene.render.engine = 'BLENDER_EEVEE_NEXT'
scene.cycles.sampling_pattern = 'TABULATED_SOBOL'
scene.cycles.use_light_tree = False
scene.view_settings.view_transform = 'Filmic'
bpy.context.view_layer.update()
